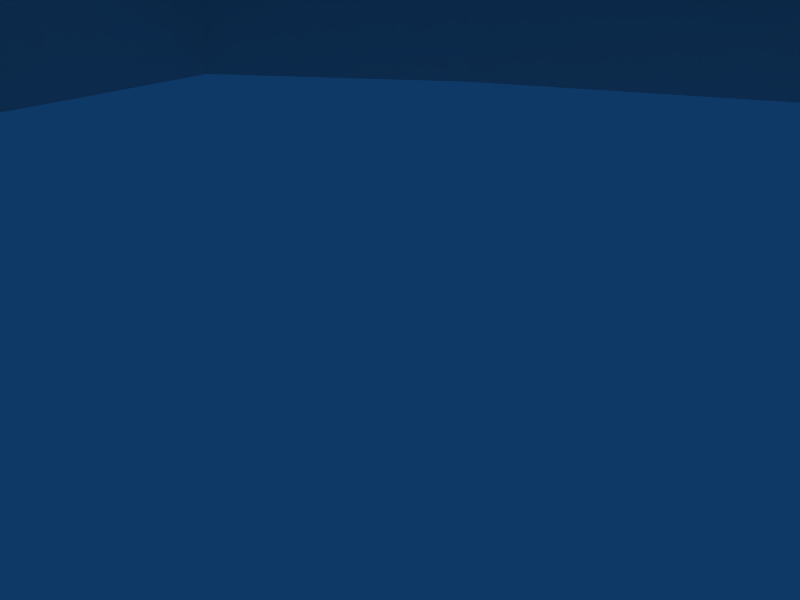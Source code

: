 # Source: crystals.blend  (saved by Blender 2.49.0; exported with 4.5.12 LTS)
import bpy
from mathutils import Matrix  # noqa: F401  (used for matrix-valued properties, if any)

bpy.ops.wm.read_factory_settings(use_empty=True)
scene = bpy.context.scene
scene.name = 'Scene'

# ---- collections
col_collection_1 = bpy.data.collections.new('Collection 1'); scene.collection.children.link(col_collection_1)

# ---- materials (node trees are filled in below, after node groups)
mat_material = bpy.data.materials.new('Material')
mat_material.alpha_threshold = 0.0
mat_material.roughness = 0.5
mat_material.line_color = (0.0, 0.0, 0.0, 1.0)

# ---- material node trees

# ---- world
world_world = bpy.data.worlds.new('World'); scene.world = world_world
world_world.color = (0.05656, 0.2208, 0.4)
world_world.use_sun_shadow = False
world_world.sun_shadow_jitter_overblur = 0.0
world_world.cycles.sampling_method = 'MANUAL'
world_world.cycles.sample_map_resolution = 256

# ---- cameras
cam_camera = bpy.data.cameras.new('Camera')
cam_camera.passepartout_alpha = 0.2
cam_camera.clip_end = 100.0
cam_camera.lens = 35.0
cam_camera.ortho_scale = 7.314
cam_camera.show_passepartout = False
cam_camera.show_safe_areas = True
cam_camera.dof.focus_distance = 0.0
cam_camera.dof.aperture_fstop = 128.0

# ---- lights
light_spot = bpy.data.lights.new('Spot', 'POINT')
light_spot.transmission_factor = 0.0
light_spot.cutoff_distance = 30.0
light_spot.energy = 100.0
light_spot.shadow_buffer_clip_start = 1.001
light_spot.shadow_soft_size = 1.0
light_spot.shadow_maximum_resolution = 0.006
light_spot.use_absolute_resolution = True
light_spot.cycles.use_multiple_importance_sampling = False

# ---- meshes
me_cube = bpy.data.meshes.new('Cube')
me_cube.from_pydata([(-1.501, -0.7597, 7.904), (-1.243, 0.2781, 7.801), (-1.949, 1.038, 8.083), (-2.913, 0.7597, 8.467), (-3.171, -0.2781, 8.57), (-2.465, -1.038, 8.289), (0.6682, -0.7071, 1.873), (0.9134, 0.2588, 1.956), (0.2434, 0.9659, 1.73), (-0.6719, 0.7071, 1.421), (-0.9172, -0.2588, 1.338), (-0.2471, -0.9659, 1.564), (-2.893, -0.03677, 9.693), (2.0, -1.061, 7.47), (-0.2008, 0.3297, 2.245), (-0.02578, 1.276, 2.516), (0.6038, 2.175, 1.631), (1.506, 1.226, 1.591), (1.457, 0.1582, 1.775), (0.5406, -0.2292, 1.875), (0.9334, -1.306, 6.584), (1.303, -0.5314, 7.109), (2.221, -0.02661, 6.917), (2.77, -0.2964, 6.2), (2.401, -1.071, 5.675), (1.483, -1.576, 5.867), (-1.391, 1.438, 6.316), (-0.2727, 2.032, 6.217), (-0.1083, 3.218, 6.15), (-1.063, 3.811, 6.181), (-2.182, 3.217, 6.279), (-2.346, 2.031, 6.347), (0.08956, -0.6985, 1.873), (1.14, -0.1376, 1.936), (1.268, 0.9436, 1.45), (0.3468, 1.464, 0.9019), (-0.7035, 0.9031, 0.8391), (-0.8321, -0.1781, 1.325), (-1.725, 3.257, 7.312), (-0.6125, -3.012, 3.971), (-0.1752, -0.7578, 1.454), (-0.1122, -0.3658, 1.882), (0.4019, -0.3087, 2.152), (0.8531, -0.6436, 1.994), (0.7901, -1.036, 1.567), (0.276, -1.093, 1.296), (-0.9162, -2.752, 3.253), (-0.8358, -2.538, 3.794), (-0.2881, -2.401, 4.055), (0.1791, -2.477, 3.774), (0.09867, -2.691, 3.234), (-0.449, -2.829, 2.973), (-3.488, 0.6808, 5.017), (-2.957, 1.404, 4.899), (-3.217, 2.186, 4.676), (-4.008, 2.245, 4.57), (-4.539, 1.522, 4.688), (-4.279, 0.7397, 4.911), (-0.8683, -0.6932, 1.688), (-0.9427, 0.005853, 2.314), (-1.15, 0.6609, 1.815), (-1.837, 0.6162, 1.32), (-2.318, -0.08348, 1.323), (-2.111, -0.7385, 1.822), (-4.371, 1.82, 5.416), (2.679, 0.9458, 3.311), (1.229, 0.2738, 1.558), (0.9751, 0.5534, 1.707), (1.023, 0.9446, 1.608), (1.325, 1.056, 1.36), (1.579, 0.7765, 1.211), (1.531, 0.3854, 1.31), (2.452, 0.4912, 3.048), (2.321, 0.81, 3.267), (2.32, 1.224, 3.139), (2.45, 1.318, 2.792), (2.582, 0.9993, 2.572), (2.582, 0.5858, 2.7), (-1.358, 1.763, 2.386), (-1.428, 1.924, 1.991), (-1.793, 2.012, 1.829), (-2.087, 1.94, 2.063), (-2.017, 1.779, 2.459), (-1.652, 1.69, 2.62), (-0.6409, 0.4445, 1.478), (-0.7039, 0.6434, 1.13), (-1.052, 0.5914, 0.9261), (-1.336, 0.3405, 1.071), (-1.273, 0.1416, 1.42), (-0.9255, 0.1937, 1.623), (-1.949, 2.157, 2.474), (3.739, 0.08642, 0.07719), (3.189, 0.08642, 0.8795), (1.52, -0.6447, 1.841), (3.145, -1.121, 1.096), (3.621, -1.311, 0.07719), (2.119, -2.35, 0.07719), (1.844, -1.977, 1.225), (0.9418, -1.121, 1.733), (-0.1705, -1.592, 1.841), (-0.1273, -2.933, 1.096), (-0.1273, -3.011, 0.07719), (-2.179, -2.631, 0.07719), (-2.055, -2.301, 0.9443), (-0.9587, -1.121, 1.841), (-2.639, -0.8391, 1.755), (-3.291, -1.121, 1.096), (-3.487, -1.311, 0.07719), (-3.302, 0.1296, 0.07719), (-2.752, 0.1296, 1.096), (-2.222, 0.108, 2.036), (0.06717, 0.108, 2.114), (-1.947, 0.8175, 2.036), (-3.01, 1.337, 1.096), (-3.487, 1.527, 0.07719), (-1.985, 2.566, 0.07719), (-1.71, 2.237, 1.096), (-0.8939, 1.51, 1.841), (0.1536, 2.197, 1.841), (0.2832, 3.257, 1.096), (0.2832, 3.637, 0.07719), (2.335, 3.257, 0.07719), (2.06, 2.69, 1.074), (1.093, 1.337, 1.841), (1.844, 0.8175, 1.841), (3.145, 1.359, 0.8795), (3.621, 1.527, 0.07719), (2.249, 0.108, 1.863)], [], [(0, 6, 7, 1), (1, 7, 8, 2), (2, 8, 9, 3), (3, 9, 10, 4), (4, 10, 11, 5), (6, 0, 5, 11), (0, 1, 12), (1, 2, 12), (2, 3, 12), (3, 4, 12), (4, 5, 12), (5, 0, 12), (20, 25, 13), (21, 20, 13), (22, 21, 13), (23, 22, 13), (24, 23, 13), (25, 24, 13), (20, 14, 19, 25), (21, 15, 14, 20), (22, 16, 15, 21), (23, 17, 16, 22), (24, 18, 17, 23), (25, 19, 18, 24), (26, 32, 33, 27), (27, 33, 34, 28), (28, 34, 35, 29), (29, 35, 36, 30), (30, 36, 37, 31), (31, 37, 32, 26), (26, 27, 38), (27, 28, 38), (28, 29, 38), (29, 30, 38), (30, 31, 38), (31, 26, 38), (46, 51, 39), (47, 46, 39), (48, 47, 39), (49, 48, 39), (50, 49, 39), (51, 50, 39), (46, 40, 45, 51), (47, 41, 40, 46), (48, 42, 41, 47), (49, 43, 42, 48), (50, 44, 43, 49), (51, 45, 44, 50), (52, 58, 59, 53), (53, 59, 60, 54), (54, 60, 61, 55), (55, 61, 62, 56), (56, 62, 63, 57), (57, 63, 58, 52), (52, 53, 64), (53, 54, 64), (54, 55, 64), (55, 56, 64), (56, 57, 64), (57, 52, 64), (72, 77, 65), (73, 72, 65), (74, 73, 65), (75, 74, 65), (76, 75, 65), (77, 76, 65), (72, 66, 71, 77), (73, 67, 66, 72), (74, 68, 67, 73), (75, 69, 68, 74), (76, 70, 69, 75), (77, 71, 70, 76), (78, 84, 85, 79), (79, 85, 86, 80), (80, 86, 87, 81), (81, 87, 88, 82), (82, 88, 89, 83), (83, 89, 84, 78), (78, 79, 90), (79, 80, 90), (80, 81, 90), (81, 82, 90), (82, 83, 90), (83, 78, 90), (111, 93, 127), (127, 93, 94, 92), (92, 94, 95, 91), (94, 97, 96, 95), (93, 98, 97, 94), (111, 98, 93), (111, 99, 98), (98, 99, 100, 97), (97, 100, 101, 96), (100, 103, 102, 101), (99, 104, 103, 100), (111, 104, 99), (111, 105, 104), (104, 105, 106, 103), (103, 106, 107, 102), (106, 109, 108, 107), (105, 110, 109, 106), (111, 110, 105), (111, 112, 110), (110, 112, 113, 109), (109, 113, 114, 108), (113, 116, 115, 114), (112, 117, 116, 113), (111, 117, 112), (111, 118, 117), (117, 118, 119, 116), (116, 119, 120, 115), (119, 122, 121, 120), (118, 123, 122, 119), (111, 123, 118), (111, 124, 123), (123, 124, 125, 122), (122, 125, 126, 121), (125, 92, 91, 126), (124, 127, 92, 125), (111, 127, 124)])
_uv = me_cube.uv_layers.new(name='UVTex')
_uv.uv.foreach_set('vector', [0.4648, 0.8608, 0.5024, 0.4589, 0.5781, 0.4589, 0.5267, 0.8495, 0.5267, 0.8495, 0.5781, 0.4589, 0.3712, 0.4589, 0.3575, 0.8803, 0.3575, 0.8803, 0.3712, 0.4589, 0.08864, 0.4589, 0.1262, 0.9225, 0.1262, 0.9225, 0.08864, 0.4589, 0.01292, 0.4589, 0.06425, 0.9338, 0.06425, 0.9338, 0.01292, 0.4589, 0.2198, 0.4589, 0.2335, 0.9029, 0.5024, 0.4589, 0.4648, 0.8608, 0.2335, 0.9029, 0.2198, 0.4589, 0.4648, 0.8608, 0.5267, 0.8495, 0.2462, 0.9949, 0.5267, 0.8495, 0.3575, 0.8803, 0.2462, 0.9949, 0.3575, 0.8803, 0.1262, 0.9225, 0.2462, 0.9949, 0.1262, 0.9225, 0.06425, 0.9338, 0.2462, 0.9949, 0.06425, 0.9338, 0.2335, 0.9029, 0.2462, 0.9949, 0.2335, 0.9029, 0.4648, 0.8608, 0.2462, 0.9949, 0.2335, 0.9029, 0.4648, 0.8608, 0.2462, 0.9949, 0.06425, 0.9338, 0.2335, 0.9029, 0.2462, 0.9949, 0.1262, 0.9225, 0.06425, 0.9338, 0.2462, 0.9949, 0.3575, 0.8803, 0.1262, 0.9225, 0.2462, 0.9949, 0.5267, 0.8495, 0.3575, 0.8803, 0.2462, 0.9949, 0.4648, 0.8608, 0.5267, 0.8495, 0.2462, 0.9949, 0.2335, 0.9029, 0.2198, 0.4589, 0.5024, 0.4589, 0.4648, 0.8608, 0.06425, 0.9338, 0.01292, 0.4589, 0.2198, 0.4589, 0.2335, 0.9029, 0.1262, 0.9225, 0.08864, 0.4589, 0.01292, 0.4589, 0.06425, 0.9338, 0.3575, 0.8803, 0.3712, 0.4589, 0.08864, 0.4589, 0.1262, 0.9225, 0.5267, 0.8495, 0.5781, 0.4589, 0.3712, 0.4589, 0.3575, 0.8803, 0.4648, 0.8608, 0.5024, 0.4589, 0.5781, 0.4589, 0.5267, 0.8495, 0.4648, 0.8608, 0.5024, 0.4589, 0.5781, 0.4589, 0.5267, 0.8495, 0.5267, 0.8495, 0.5781, 0.4589, 0.3712, 0.4589, 0.3575, 0.8803, 0.3575, 0.8803, 0.3712, 0.4589, 0.08864, 0.4589, 0.1262, 0.9225, 0.1262, 0.9225, 0.08864, 0.4589, 0.01292, 0.4589, 0.06425, 0.9338, 0.06425, 0.9338, 0.01292, 0.4589, 0.2198, 0.4589, 0.2335, 0.9029, 0.2335, 0.9029, 0.2198, 0.4589, 0.5024, 0.4589, 0.4648, 0.8608, 0.4648, 0.8608, 0.5267, 0.8495, 0.2462, 0.9949, 0.5267, 0.8495, 0.3575, 0.8803, 0.2462, 0.9949, 0.3575, 0.8803, 0.1262, 0.9225, 0.2462, 0.9949, 0.1262, 0.9225, 0.06425, 0.9338, 0.2462, 0.9949, 0.06425, 0.9338, 0.2335, 0.9029, 0.2462, 0.9949, 0.2335, 0.9029, 0.4648, 0.8608, 0.2462, 0.9949, 0.2335, 0.9029, 0.4648, 0.8608, 0.2462, 0.9949, 0.06425, 0.9338, 0.2335, 0.9029, 0.2462, 0.9949, 0.1262, 0.9225, 0.06425, 0.9338, 0.2462, 0.9949, 0.3575, 0.8803, 0.1262, 0.9225, 0.2462, 0.9949, 0.5267, 0.8495, 0.3575, 0.8803, 0.2462, 0.9949, 0.4648, 0.8608, 0.5267, 0.8495, 0.2462, 0.9949, 0.2335, 0.9029, 0.2198, 0.4589, 0.5024, 0.4589, 0.4648, 0.8608, 0.06425, 0.9338, 0.01292, 0.4589, 0.2198, 0.4589, 0.2335, 0.9029, 0.1262, 0.9225, 0.08864, 0.4589, 0.01292, 0.4589, 0.06425, 0.9338, 0.3575, 0.8803, 0.3712, 0.4589, 0.08864, 0.4589, 0.1262, 0.9225, 0.5267, 0.8495, 0.5781, 0.4589, 0.3712, 0.4589, 0.3575, 0.8803, 0.4648, 0.8608, 0.5024, 0.4589, 0.5781, 0.4589, 0.5267, 0.8495, 0.4648, 0.8608, 0.5024, 0.4589, 0.5781, 0.4589, 0.5267, 0.8495, 0.5267, 0.8495, 0.5781, 0.4589, 0.3712, 0.4589, 0.3575, 0.8803, 0.3575, 0.8803, 0.3712, 0.4589, 0.08864, 0.4589, 0.1262, 0.9225, 0.1262, 0.9225, 0.08864, 0.4589, 0.01292, 0.4589, 0.06425, 0.9338, 0.06425, 0.9338, 0.01292, 0.4589, 0.2198, 0.4589, 0.2335, 0.9029, 0.2335, 0.9029, 0.2198, 0.4589, 0.5024, 0.4589, 0.4648, 0.8608, 0.4648, 0.8608, 0.5267, 0.8495, 0.2462, 0.9949, 0.5267, 0.8495, 0.3575, 0.8803, 0.2462, 0.9949, 0.3575, 0.8803, 0.1262, 0.9225, 0.2462, 0.9949, 0.1262, 0.9225, 0.06425, 0.9338, 0.2462, 0.9949, 0.06425, 0.9338, 0.2335, 0.9029, 0.2462, 0.9949, 0.2335, 0.9029, 0.4648, 0.8608, 0.2462, 0.9949, 0.2335, 0.9029, 0.4648, 0.8608, 0.2462, 0.9949, 0.06425, 0.9338, 0.2335, 0.9029, 0.2462, 0.9949, 0.1262, 0.9225, 0.06425, 0.9338, 0.2462, 0.9949, 0.3575, 0.8803, 0.1262, 0.9225, 0.2462, 0.9949, 0.5267, 0.8495, 0.3575, 0.8803, 0.2462, 0.9949, 0.4648, 0.8608, 0.5267, 0.8495, 0.2462, 0.9949, 0.2335, 0.9029, 0.2198, 0.4589, 0.5024, 0.4589, 0.4648, 0.8608, 0.06425, 0.9338, 0.01292, 0.4589, 0.2198, 0.4589, 0.2335, 0.9029, 0.1262, 0.9225, 0.08864, 0.4589, 0.01292, 0.4589, 0.06425, 0.9338, 0.3575, 0.8803, 0.3712, 0.4589, 0.08864, 0.4589, 0.1262, 0.9225, 0.5267, 0.8495, 0.5781, 0.4589, 0.3712, 0.4589, 0.3575, 0.8803, 0.4648, 0.8608, 0.5024, 0.4589, 0.5781, 0.4589, 0.5267, 0.8495, 0.4648, 0.8608, 0.5024, 0.4589, 0.5781, 0.4589, 0.5267, 0.8495, 0.5267, 0.8495, 0.5781, 0.4589, 0.3712, 0.4589, 0.3575, 0.8803, 0.3575, 0.8803, 0.3712, 0.4589, 0.08864, 0.4589, 0.1262, 0.9225, 0.1262, 0.9225, 0.08864, 0.4589, 0.01292, 0.4589, 0.06425, 0.9338, 0.06425, 0.9338, 0.01292, 0.4589, 0.2198, 0.4589, 0.2335, 0.9029, 0.2335, 0.9029, 0.2198, 0.4589, 0.5024, 0.4589, 0.4648, 0.8608, 0.4648, 0.8608, 0.5267, 0.8495, 0.2462, 0.9949, 0.5267, 0.8495, 0.3575, 0.8803, 0.2462, 0.9949, 0.3575, 0.8803, 0.1262, 0.9225, 0.2462, 0.9949, 0.1262, 0.9225, 0.06425, 0.9338, 0.2462, 0.9949, 0.06425, 0.9338, 0.2335, 0.9029, 0.2462, 0.9949, 0.2335, 0.9029, 0.4648, 0.8608, 0.2462, 0.9949, 0.7539, 0.2504, 0.8106, 0.2329, 0.8109, 0.2633, 0.8109, 0.2633, 0.8106, 0.2329, 0.8719, 0.2131, 0.8766, 0.2786, 0.8766, 0.2786, 0.8719, 0.2131, 0.9678, 0.183, 0.9687, 0.2999, 0.8719, 0.2131, 0.8396, 0.1583, 0.9014, 0.08663, 0.9678, 0.183, 0.8106, 0.2329, 0.7949, 0.2063, 0.8396, 0.1583, 0.8719, 0.2131, 0.7539, 0.2504, 0.7949, 0.2063, 0.8106, 0.2329, 0.7539, 0.2504, 0.7671, 0.1926, 0.7949, 0.2063, 0.7949, 0.2063, 0.7671, 0.1926, 0.7821, 0.1266, 0.8396, 0.1583, 0.8396, 0.1583, 0.7821, 0.1266, 0.8022, 0.03892, 0.9014, 0.08663, 0.7821, 0.1266, 0.7166, 0.1302, 0.6922, 0.03892, 0.8022, 0.03892, 0.7671, 0.1926, 0.736, 0.1929, 0.7166, 0.1302, 0.7821, 0.1266, 0.7539, 0.2504, 0.736, 0.1929, 0.7671, 0.1926, 0.7539, 0.2504, 0.7102, 0.2101, 0.736, 0.1929, 0.736, 0.1929, 0.7102, 0.2101, 0.6637, 0.1655, 0.7166, 0.1302, 0.7166, 0.1302, 0.6637, 0.1655, 0.5908, 0.09674, 0.6922, 0.03892, 0.6637, 0.1655, 0.6309, 0.2223, 0.5391, 0.2011, 0.5908, 0.09674, 0.7102, 0.2101, 0.6967, 0.2375, 0.6309, 0.2223, 0.6637, 0.1655, 0.7539, 0.2504, 0.6967, 0.2375, 0.7102, 0.2101, 0.7539, 0.2504, 0.697, 0.268, 0.6967, 0.2375, 0.6967, 0.2375, 0.697, 0.268, 0.6355, 0.2877, 0.6309, 0.2223, 0.6309, 0.2223, 0.6355, 0.2877, 0.5399, 0.3175, 0.5391, 0.2011, 0.6355, 0.2877, 0.6675, 0.3427, 0.6054, 0.4138, 0.5399, 0.3175, 0.697, 0.268, 0.7129, 0.2949, 0.6675, 0.3427, 0.6355, 0.2877, 0.7539, 0.2504, 0.7129, 0.2949, 0.697, 0.268, 0.7539, 0.2504, 0.741, 0.3091, 0.7129, 0.2949, 0.7129, 0.2949, 0.741, 0.3091, 0.7243, 0.3746, 0.6675, 0.3427, 0.6675, 0.3427, 0.7243, 0.3746, 0.704, 0.4621, 0.6054, 0.4138, 0.7243, 0.3746, 0.7898, 0.3708, 0.8143, 0.4625, 0.704, 0.4621, 0.741, 0.3091, 0.7719, 0.3072, 0.7898, 0.3708, 0.7243, 0.3746, 0.7539, 0.2504, 0.7719, 0.3072, 0.741, 0.3091, 0.7539, 0.2504, 0.7974, 0.2904, 0.7719, 0.3072, 0.7719, 0.3072, 0.7974, 0.2904, 0.8435, 0.3354, 0.7898, 0.3708, 0.7898, 0.3708, 0.8435, 0.3354, 0.9165, 0.4048, 0.8143, 0.4625, 0.8435, 0.3354, 0.8766, 0.2786, 0.9687, 0.2999, 0.9165, 0.4048, 0.7974, 0.2904, 0.8109, 0.2633, 0.8766, 0.2786, 0.8435, 0.3354, 0.7539, 0.2504, 0.8109, 0.2633, 0.7974, 0.2904])
me_cube.materials.append(mat_material)
me_cube.use_remesh_preserve_volume = False
me_cube.use_remesh_preserve_attributes = False
me_cube.use_mirror_vertex_groups = False
me_cube.update()

# ---- objects
ob_cube = bpy.data.objects.new('Cube', me_cube)
ob_lamp = bpy.data.objects.new('Lamp', light_spot)
ob_camera = bpy.data.objects.new('Camera', cam_camera)

# ---- transforms, parenting, visibility, modifiers, constraints
ob_cube.location = (0.0, 0.0, 0.0)
ob_cube.scale = (5.0, 5.0, 5.0)
ob_cube.lock_rotations_4d = False
ob_cube.empty_display_type = 'ARROWS'
ob_cube.color = (0.0, 0.0, 0.0, 1.0)
ob_cube.lineart.crease_threshold = 0.0
ob_lamp.location = (4.076, 1.005, 5.904)
ob_lamp.rotation_euler = (0.6503, 0.05522, 1.866)
ob_lamp.lock_rotations_4d = False
ob_lamp.empty_display_type = 'ARROWS'
ob_lamp.color = (0.0, 0.0, 0.0, 0.0)
ob_lamp.lineart.crease_threshold = 0.0
ob_camera.location = (7.481, -6.508, 5.344)
ob_camera.rotation_euler = (1.109, 0.01082, 0.8149)
ob_camera.lock_rotations_4d = False
ob_camera.empty_display_type = 'ARROWS'
ob_camera.color = (0.0, 0.0, 0.0, 0.0)
ob_camera.display_type = 'WIRE'
ob_camera.lineart.crease_threshold = 0.0

# ---- collection membership
col_collection_1.objects.link(ob_cube)
col_collection_1.objects.link(ob_lamp)
col_collection_1.objects.link(ob_camera)

# ---- scene / render settings (as saved in the file)
scene.camera = ob_camera
scene.frame_start = 1; scene.frame_end = 250; scene.frame_set(1)
scene.render.engine = 'BLENDER_EEVEE_NEXT'
scene.render.image_settings.file_format = 'JPEG'
scene.render.image_settings.color_mode = 'RGB'
scene.render.image_settings.compression = 90
scene.render.resolution_x = 800
scene.render.resolution_y = 600
scene.render.pixel_aspect_x = 100.0
scene.render.pixel_aspect_y = 100.0
scene.render.fps = 25
scene.render.dither_intensity = 0.0
scene.render.use_compositing = False
scene.render.use_sequencer = False
scene.render.bake_margin = 2
scene.render.bake_bias = 0.0
scene.render.use_stamp_time = False
scene.render.use_stamp_date = False
scene.render.use_stamp_frame = False
scene.render.use_stamp_camera = False
scene.render.use_stamp_scene = False
scene.render.use_stamp_filename = False
scene.render.use_stamp_render_time = False
scene.render.stamp_font_size = 0
scene.cycles.use_denoising = False
scene.cycles.samples = 10
scene.cycles.sampling_pattern = 'TABULATED_SOBOL'
scene.cycles.light_sampling_threshold = 0.0
scene.cycles.use_adaptive_sampling = False
scene.cycles.use_light_tree = False
scene.cycles.blur_glossy = 0.0
scene.cycles.volume_bounces = 1
scene.cycles.pixel_filter_type = 'GAUSSIAN'
scene.cycles.sample_clamp_indirect = 0.0
scene.view_settings.view_transform = 'Raw'
bpy.context.view_layer.update()
